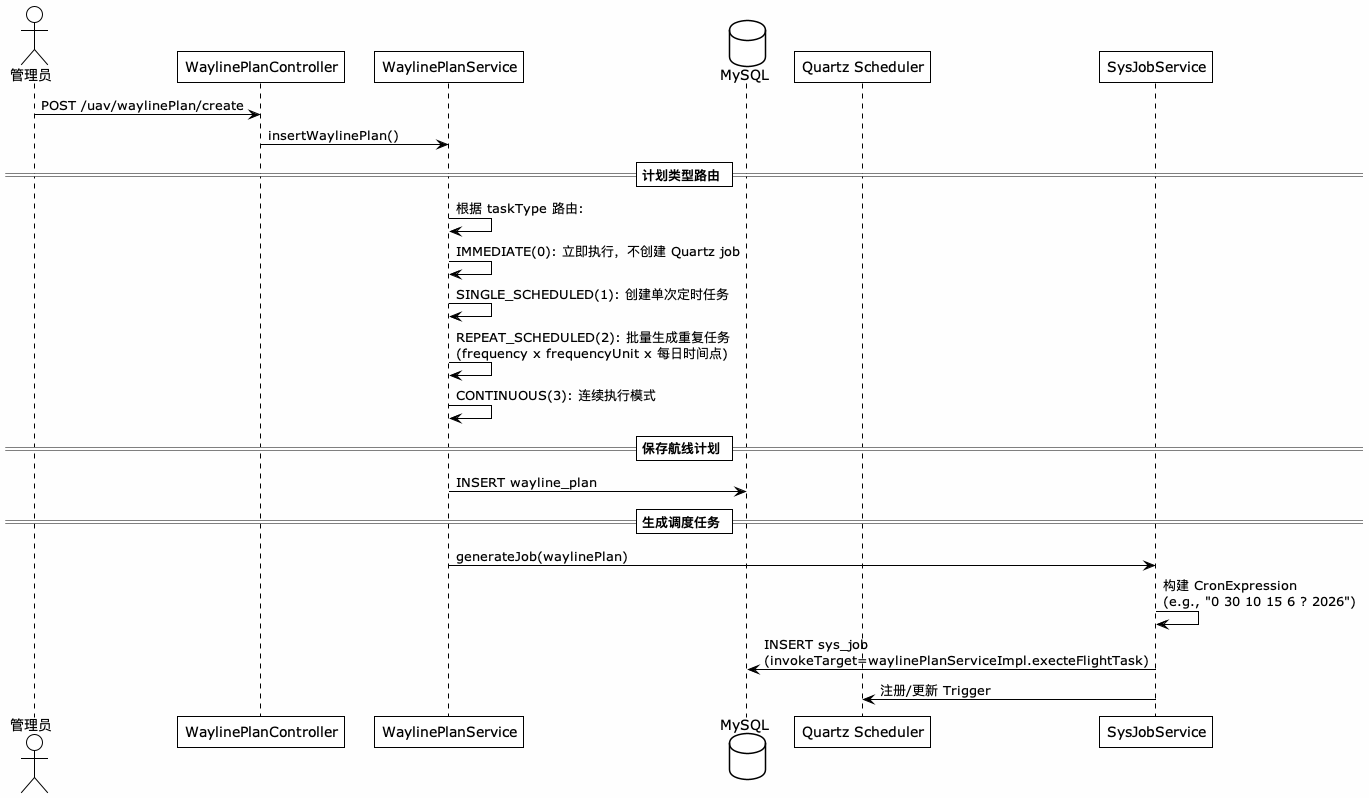

The diagram above was rendered by PlantUML. Its source (embedded in the PNG):
@startuml
!theme plain
skinparam backgroundColor #FEFEFE

actor "管理员" as Admin
participant "WaylinePlanController" as WPC
participant "WaylinePlanService" as WPS
database "MySQL" as DB
participant "Quartz Scheduler" as Quartz
participant "SysJobService" as SJS

Admin -> WPC: POST /uav/waylinePlan/create
WPC -> WPS: insertWaylinePlan()

== 计划类型路由 ==
WPS -> WPS: 根据 taskType 路由:
WPS -> WPS: IMMEDIATE(0): 立即执行，不创建 Quartz job
WPS -> WPS: SINGLE_SCHEDULED(1): 创建单次定时任务
WPS -> WPS: REPEAT_SCHEDULED(2): 批量生成重复任务\n(frequency x frequencyUnit x 每日时间点)
WPS -> WPS: CONTINUOUS(3): 连续执行模式

== 保存航线计划 ==
WPS -> DB: INSERT wayline_plan

== 生成调度任务 ==
WPS -> SJS: generateJob(waylinePlan)
SJS -> SJS: 构建 CronExpression\n(e.g., "0 30 10 15 6 ? 2026")
SJS -> DB: INSERT sys_job\n(invokeTarget=waylinePlanServiceImpl.execteFlightTask)
SJS -> Quartz: 注册/更新 Trigger

@enduml